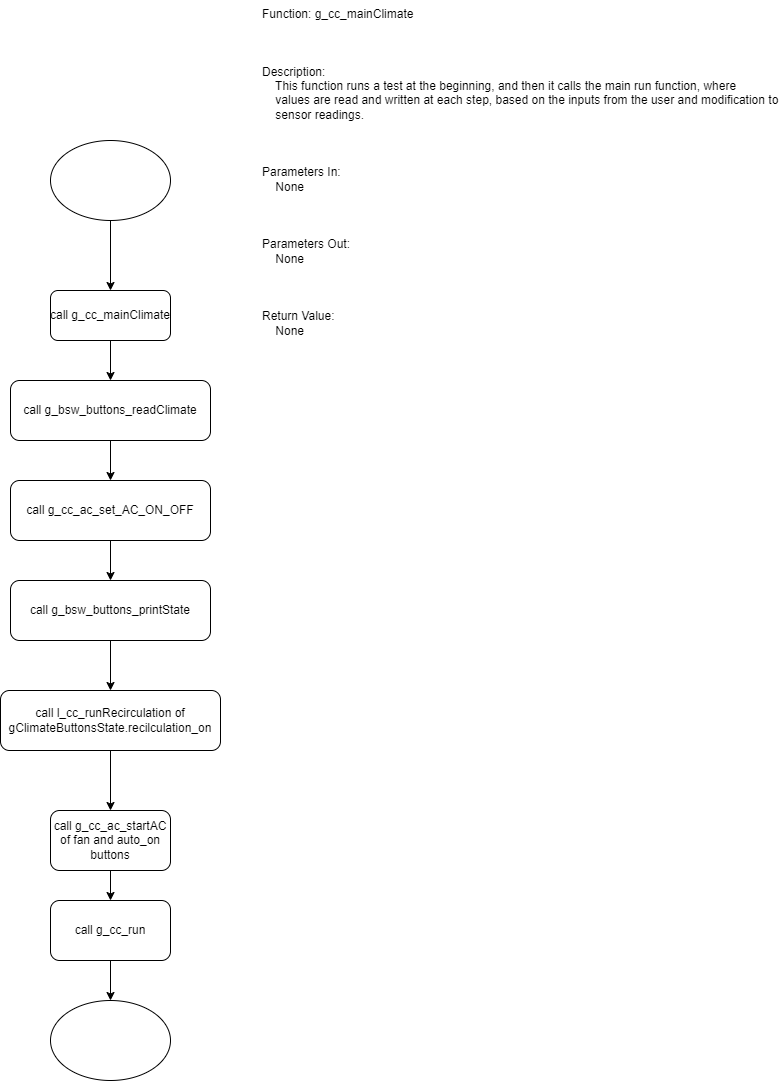

The diagram above was exported from draw.io. Its source (the exported page's mxGraphModel, read from the mxfile embedded in the PNG):
<mxGraphModel dx="1376" dy="768" grid="1" gridSize="10" guides="1" tooltips="1" connect="1" arrows="1" fold="1" page="1" pageScale="1" pageWidth="850" pageHeight="1100" math="0" shadow="0">
  <root>
    <mxCell id="0" />
    <mxCell id="1" parent="0" />
    <mxCell id="21F-jSV4Ow9jGcLKttnq-2" style="edgeStyle=orthogonalEdgeStyle;rounded=0;orthogonalLoop=1;jettySize=auto;html=1;" edge="1" parent="1" source="21F-jSV4Ow9jGcLKttnq-1" target="21F-jSV4Ow9jGcLKttnq-3">
      <mxGeometry relative="1" as="geometry">
        <mxPoint x="190" y="360" as="targetPoint" />
      </mxGeometry>
    </mxCell>
    <mxCell id="21F-jSV4Ow9jGcLKttnq-1" value="" style="ellipse;whiteSpace=wrap;html=1;" vertex="1" parent="1">
      <mxGeometry x="120" y="160" width="120" height="80" as="geometry" />
    </mxCell>
    <mxCell id="21F-jSV4Ow9jGcLKttnq-5" style="edgeStyle=orthogonalEdgeStyle;rounded=0;orthogonalLoop=1;jettySize=auto;html=1;" edge="1" parent="1" source="21F-jSV4Ow9jGcLKttnq-3" target="21F-jSV4Ow9jGcLKttnq-6">
      <mxGeometry relative="1" as="geometry">
        <mxPoint x="180" y="430" as="targetPoint" />
      </mxGeometry>
    </mxCell>
    <mxCell id="21F-jSV4Ow9jGcLKttnq-3" value="call&amp;nbsp;g_cc_mainClimate" style="rounded=1;whiteSpace=wrap;html=1;" vertex="1" parent="1">
      <mxGeometry x="120" y="310" width="120" height="50" as="geometry" />
    </mxCell>
    <mxCell id="21F-jSV4Ow9jGcLKttnq-4" value="Function: g_cc_mainClimate&#10;&#10;&#10;&#10;Description:&#10;    This function runs a test at the beginning, and then it calls the main run function, where&#10;    values are read and written at each step, based on the inputs from the user and modification to&#10;    sensor readings.&#10;&#10;&#10;&#10;Parameters In:&#10;    None&#10;&#10;&#10;&#10;Parameters Out:&#10;    None&#10;&#10;&#10;&#10;Return Value:&#10;    None" style="text;whiteSpace=wrap;" vertex="1" parent="1">
      <mxGeometry x="330" y="20" width="520" height="350" as="geometry" />
    </mxCell>
    <mxCell id="21F-jSV4Ow9jGcLKttnq-7" style="edgeStyle=orthogonalEdgeStyle;rounded=0;orthogonalLoop=1;jettySize=auto;html=1;" edge="1" parent="1" source="21F-jSV4Ow9jGcLKttnq-6" target="21F-jSV4Ow9jGcLKttnq-8">
      <mxGeometry relative="1" as="geometry">
        <mxPoint x="180" y="520" as="targetPoint" />
      </mxGeometry>
    </mxCell>
    <mxCell id="21F-jSV4Ow9jGcLKttnq-6" value="call&amp;nbsp;g_bsw_buttons_readClimate" style="rounded=1;whiteSpace=wrap;html=1;" vertex="1" parent="1">
      <mxGeometry x="80" y="400" width="200" height="60" as="geometry" />
    </mxCell>
    <mxCell id="21F-jSV4Ow9jGcLKttnq-9" style="edgeStyle=orthogonalEdgeStyle;rounded=0;orthogonalLoop=1;jettySize=auto;html=1;" edge="1" parent="1" source="21F-jSV4Ow9jGcLKttnq-8" target="21F-jSV4Ow9jGcLKttnq-10">
      <mxGeometry relative="1" as="geometry">
        <mxPoint x="180" y="630" as="targetPoint" />
      </mxGeometry>
    </mxCell>
    <mxCell id="21F-jSV4Ow9jGcLKttnq-8" value="call&amp;nbsp;g_cc_ac_set_AC_ON_OFF" style="rounded=1;whiteSpace=wrap;html=1;" vertex="1" parent="1">
      <mxGeometry x="80" y="500" width="200" height="60" as="geometry" />
    </mxCell>
    <mxCell id="21F-jSV4Ow9jGcLKttnq-11" style="edgeStyle=orthogonalEdgeStyle;rounded=0;orthogonalLoop=1;jettySize=auto;html=1;" edge="1" parent="1" source="21F-jSV4Ow9jGcLKttnq-10" target="21F-jSV4Ow9jGcLKttnq-12">
      <mxGeometry relative="1" as="geometry">
        <mxPoint x="190" y="720" as="targetPoint" />
      </mxGeometry>
    </mxCell>
    <mxCell id="21F-jSV4Ow9jGcLKttnq-10" value="call g_bsw_buttons_printState" style="rounded=1;whiteSpace=wrap;html=1;" vertex="1" parent="1">
      <mxGeometry x="80" y="600" width="200" height="60" as="geometry" />
    </mxCell>
    <mxCell id="21F-jSV4Ow9jGcLKttnq-13" style="edgeStyle=orthogonalEdgeStyle;rounded=0;orthogonalLoop=1;jettySize=auto;html=1;" edge="1" parent="1" source="21F-jSV4Ow9jGcLKttnq-12" target="21F-jSV4Ow9jGcLKttnq-14">
      <mxGeometry relative="1" as="geometry">
        <mxPoint x="190" y="860" as="targetPoint" />
      </mxGeometry>
    </mxCell>
    <mxCell id="21F-jSV4Ow9jGcLKttnq-12" value="call&amp;nbsp;l_cc_runRecirculation of gClimateButtonsState.recilculation_on" style="rounded=1;whiteSpace=wrap;html=1;" vertex="1" parent="1">
      <mxGeometry x="70" y="710" width="220" height="60" as="geometry" />
    </mxCell>
    <mxCell id="21F-jSV4Ow9jGcLKttnq-15" style="edgeStyle=orthogonalEdgeStyle;rounded=0;orthogonalLoop=1;jettySize=auto;html=1;" edge="1" parent="1" source="21F-jSV4Ow9jGcLKttnq-14" target="21F-jSV4Ow9jGcLKttnq-16">
      <mxGeometry relative="1" as="geometry">
        <mxPoint x="180" y="950" as="targetPoint" />
      </mxGeometry>
    </mxCell>
    <mxCell id="21F-jSV4Ow9jGcLKttnq-14" value="call g_cc_ac_startAC of fan and auto_on buttons" style="rounded=1;whiteSpace=wrap;html=1;" vertex="1" parent="1">
      <mxGeometry x="120" y="830" width="120" height="60" as="geometry" />
    </mxCell>
    <mxCell id="21F-jSV4Ow9jGcLKttnq-17" style="edgeStyle=orthogonalEdgeStyle;rounded=0;orthogonalLoop=1;jettySize=auto;html=1;" edge="1" parent="1" source="21F-jSV4Ow9jGcLKttnq-16" target="21F-jSV4Ow9jGcLKttnq-18">
      <mxGeometry relative="1" as="geometry">
        <mxPoint x="180" y="1030" as="targetPoint" />
      </mxGeometry>
    </mxCell>
    <mxCell id="21F-jSV4Ow9jGcLKttnq-16" value="call g_cc_run" style="rounded=1;whiteSpace=wrap;html=1;" vertex="1" parent="1">
      <mxGeometry x="120" y="920" width="120" height="60" as="geometry" />
    </mxCell>
    <mxCell id="21F-jSV4Ow9jGcLKttnq-18" value="" style="ellipse;whiteSpace=wrap;html=1;" vertex="1" parent="1">
      <mxGeometry x="120" y="1020" width="120" height="80" as="geometry" />
    </mxCell>
  </root>
</mxGraphModel>